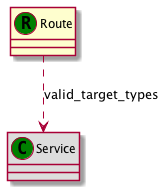

The diagram above was rendered by PlantUML. Its source (embedded in the PNG):
@startuml
set namespaceSeparator none
class "Route" as Route_RT << (R,green) >> {
}
class "Service" as Service_CT << (C,green) >> #DDDDDD
Route_RT ..> Service_CT : valid_target_types
@enduml